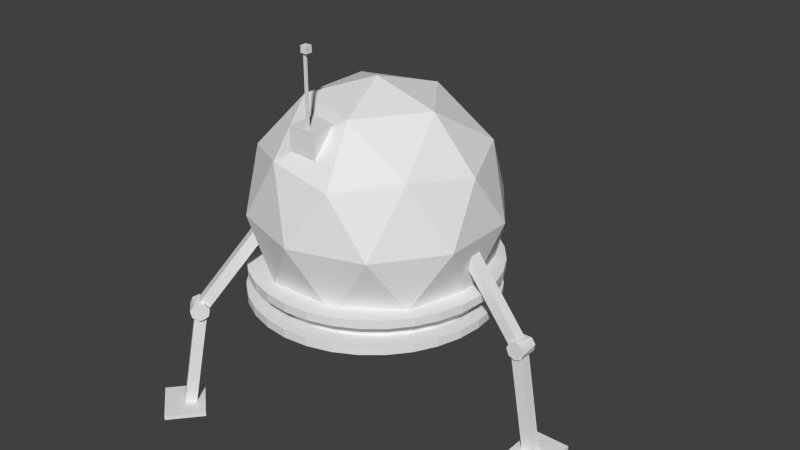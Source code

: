 # Source: lander3.blend  (saved by Blender 2.71.0; exported with 4.5.12 LTS)
import bpy
from mathutils import Matrix  # noqa: F401  (used for matrix-valued properties, if any)

bpy.ops.wm.read_factory_settings(use_empty=True)
scene = bpy.context.scene
scene.name = 'Scene'

# ---- collections
col_collection_1 = bpy.data.collections.new('Collection 1'); scene.collection.children.link(col_collection_1)

# ---- world
world_world = bpy.data.worlds.new('World'); scene.world = world_world
world_world.color = (0.05088, 0.05088, 0.05088)
world_world.use_sun_shadow = False
world_world.sun_shadow_jitter_overblur = 0.0
world_world.cycles.sampling_method = 'MANUAL'
world_world.cycles.sample_map_resolution = 256

# ---- meshes
me_cone_001 = bpy.data.meshes.new('Cone.001')
me_cone_001.from_pydata([(0.0, 1.0, -1.0), (0.7071, 0.7071, -1.0), (1.0, 7.55e-08, -1.0), (0.0, 0.0, 1.0), (0.7071, -0.7071, -1.0), (-3.258e-07, -1.0, -1.0), (-0.7071, -0.7071, -1.0), (-1.0, 9.656e-07, -1.0), (-0.7071, 0.7071, -1.0), (3.121e-09, 0.8953, -1.031), (0.6331, 0.6331, -1.031), (0.8953, 1.034e-07, -1.031), (0.6331, -0.6331, -1.031), (-2.886e-07, -0.8953, -1.031), (-0.6331, -0.6331, -1.031), (-0.8953, 9.003e-07, -1.031), (-0.6331, 0.6331, -1.031), (2.975e-08, 0.3219, -0.1742), (0.2276, 0.2276, -0.1742), (0.3219, 2.233e-07, -0.1742), (0.2276, -0.2276, -0.1742), (-7.514e-08, -0.3219, -0.1742), (-0.2276, -0.2276, -0.1742), (-0.3219, 5.098e-07, -0.1742), (-0.2276, 0.2276, -0.1742), (0.7376, 0.7808, -0.9631), (0.03053, 1.074, -0.9631), (0.03053, 0.07372, 1.037), (-0.03053, 0.07372, 1.037), (-0.03053, 1.074, -0.9631), (-0.7376, 0.7808, -0.9631), (-0.07372, 0.03053, 1.037), (-0.7808, 0.7376, -0.9631), (-1.074, 0.03054, -0.9631), (0.7376, -0.7808, -0.9631), (0.03053, -0.07372, 1.037), (0.03053, -1.074, -0.9631), (1.074, -0.03053, -0.9631), (0.07372, -0.03053, 1.037), (0.7808, -0.7376, -0.9631), (-0.07372, -0.03053, 1.037), (-1.074, -0.03053, -0.9631), (-0.7808, -0.7376, -0.9631), (-0.03053, -0.07372, 1.037), (-0.7376, -0.7808, -0.9631), (-0.03053, -1.074, -0.9631), (0.7808, 0.7376, -0.9631), (0.07372, 0.03053, 1.037), (1.074, 0.03053, -0.9631)], [], [(8, 0, 9, 16), (16, 9, 17, 24), (7, 8, 16, 15), (2, 4, 12, 11), (6, 7, 15, 14), (4, 5, 13, 12), (5, 6, 14, 13), (1, 2, 11, 10), (0, 1, 10, 9), (17, 18, 19, 20, 21, 22, 23, 24), (15, 16, 24, 23), (11, 12, 20, 19), (14, 15, 23, 22), (12, 13, 21, 20), (13, 14, 22, 21), (10, 11, 19, 18), (9, 10, 18, 17), (25, 26, 27), (0, 26, 25, 1), (3, 27, 26, 0), (1, 25, 27, 3), (28, 29, 30), (0, 29, 28, 3), (8, 30, 29, 0), (3, 28, 30, 8), (31, 32, 33), (8, 32, 31, 3), (7, 33, 32, 8), (3, 31, 33, 7), (34, 35, 36), (3, 35, 34, 4), (5, 36, 35, 3), (4, 34, 36, 5), (37, 38, 39), (3, 38, 37, 2), (4, 39, 38, 3), (2, 37, 39, 4), (40, 41, 42), (7, 41, 40, 3), (6, 42, 41, 7), (3, 40, 42, 6), (43, 44, 45), (6, 44, 43, 3), (5, 45, 44, 6), (3, 43, 45, 5), (46, 47, 48), (3, 47, 46, 1), (2, 48, 47, 3), (1, 46, 48, 2)])
_uv = me_cone_001.uv_layers.new(name='UVMap')
_uv.uv.foreach_set('vector', [0.2646, 0.378, 0.1152, 0.378, 0.1217, 0.359, 0.2555, 0.359, 0.9651, 0.5621, 0.8286, 0.5621, 0.8723, 0.4247, 0.9214, 0.4247, 0.3702, 0.2719, 0.2646, 0.378, 0.2555, 0.359, 0.35, 0.264, 0.009523, 0.1218, 0.1152, 0.01565, 0.1217, 0.03462, 0.02714, 0.1296, 0.3702, 0.1218, 0.3702, 0.2719, 0.35, 0.264, 0.35, 0.1296, 0.1152, 0.01565, 0.2646, 0.01565, 0.2555, 0.03462, 0.1217, 0.03462, 0.2646, 0.01565, 0.3702, 0.1218, 0.35, 0.1296, 0.2555, 0.03462, 0.009523, 0.2719, 0.009523, 0.1218, 0.02714, 0.1296, 0.02714, 0.264, 0.1152, 0.378, 0.009523, 0.2719, 0.02714, 0.264, 0.1217, 0.359, 0.1992, 0.2551, 0.1652, 0.221, 0.1652, 0.1727, 0.1992, 0.1385, 0.2473, 0.1385, 0.2813, 0.1727, 0.2813, 0.221, 0.2473, 0.2551, 0.3873, 0.09501, 0.438, 0.0, 0.6064, 0.1039, 0.5881, 0.138, 0.02714, 0.1296, 0.1217, 0.03462, 0.1992, 0.1385, 0.1652, 0.1727, 0.3873, 0.2294, 0.3873, 0.09501, 0.5881, 0.138, 0.5881, 0.1863, 0.8955, 0.3901, 0.7589, 0.3901, 0.8027, 0.2528, 0.8518, 0.2528, 0.438, 0.3244, 0.3873, 0.2294, 0.5881, 0.1863, 0.6064, 0.2205, 0.5238, 0.8865, 0.3873, 0.8865, 0.431, 0.7491, 0.4801, 0.7491, 0.1217, 0.359, 0.02714, 0.264, 0.1652, 0.221, 0.1992, 0.2551, 0.3844, 0.8239, 0.2733, 0.8239, 0.3023, 0.3936, 0.1152, 0.378, 0.1056, 0.389, 9.505e-08, 0.2829, 0.009523, 0.2719, 0.955, 0.4045, 0.9405, 0.4083, 0.9405, 0.003741, 0.955, 0.0, 0.926, 0.4083, 0.9115, 0.4045, 0.9115, 0.0, 0.926, 0.003741, 0.1502, 0.8249, 0.0, 0.4197, 0.1502, 0.3936, 0.8941, 0.9075, 0.8773, 0.9105, 0.8773, 0.565, 0.8941, 0.5621, 0.2646, 0.378, 0.266, 0.3936, 0.1167, 0.3936, 0.1152, 0.378, 0.5747, 0.3244, 0.5921, 0.3245, 0.5921, 0.7623, 0.5747, 0.7622, 0.2268, 0.3936, 0.2613, 0.8235, 0.1502, 0.8249, 0.2733, 0.8249, 0.2613, 0.8235, 0.2268, 0.3936, 0.2388, 0.395, 0.3702, 0.2719, 0.3827, 0.2829, 0.2771, 0.389, 0.2646, 0.378, 0.9694, 0.003741, 0.9839, 0.0, 0.9839, 0.4045, 0.9694, 0.4083, 0.3873, 0.7491, 0.4635, 0.3244, 0.5398, 0.7491, 0.8773, 0.9105, 0.8605, 0.9075, 0.8605, 0.5621, 0.8773, 0.565, 0.5398, 0.3245, 0.5572, 0.3244, 0.5572, 0.7622, 0.5398, 0.7623, 0.1152, 0.01565, 0.1167, 7.013e-08, 0.266, 0.0, 0.2646, 0.01565, 0.6064, 0.855, 0.6885, 0.4247, 0.7175, 0.855, 0.926, 0.003741, 0.9405, 0.0, 0.9405, 0.4045, 0.926, 0.4083, 0.955, 0.0, 0.9694, 0.003741, 0.9694, 0.4083, 0.955, 0.4045, 0.009523, 0.1218, 0.0, 0.1107, 0.1056, 0.004583, 0.1152, 0.01565, 0.6827, 0.0, 0.7589, 0.4247, 0.6064, 0.4247, 0.9651, 0.4248, 0.9826, 0.4247, 0.9826, 0.8625, 0.9651, 0.8626, 0.3702, 0.1218, 0.3873, 0.1218, 0.3873, 0.2719, 0.3702, 0.2719, 0.846, 1.0, 0.8286, 0.9999, 0.8286, 0.5621, 0.846, 0.5622, 0.7996, 0.4247, 0.8286, 0.855, 0.7175, 0.855, 0.8605, 0.9703, 0.846, 0.9666, 0.846, 0.5621, 0.8605, 0.5658, 0.2646, 0.01565, 0.2771, 0.004583, 0.3827, 0.1107, 0.3702, 0.1218, 0.6039, 0.7556, 0.5921, 0.7579, 0.5921, 0.3267, 0.6039, 0.3244, 0.7589, 0.2384, 0.8352, 0.0, 0.9115, 0.2384, 0.5572, 0.3244, 0.5747, 0.3245, 0.5747, 0.7623, 0.5572, 0.7622, 1.0, 0.8625, 0.9826, 0.8626, 0.9826, 0.4248, 1.0, 0.4247, 0.7589, 0.2528, 0.7589, 0.2384, 0.9115, 0.2384, 0.9115, 0.2528])
me_cone_001.use_remesh_preserve_volume = False
me_cone_001.use_remesh_preserve_attributes = False
me_cone_001.use_mirror_vertex_groups = False
me_cone_001.update()
me_icosphere_003 = bpy.data.meshes.new('Icosphere.003')
me_icosphere_003.from_pydata([(0.0, 0.0, -1.0), (0.7236, -0.5257, -0.4472), (-0.2764, -0.8506, -0.4472), (-0.8944, 0.0, -0.4472), (-0.2764, 0.8506, -0.4472), (0.7236, 0.5257, -0.4472), (0.2764, -0.8506, 0.4472), (-0.7236, -0.5257, 0.4472), (-0.7236, 0.5257, 0.4472), (0.2764, 0.8506, 0.4472), (0.8944, 0.0, 0.4472), (0.0, 0.0, 1.0), (-0.1625, -0.5, -0.8507), (0.4253, -0.309, -0.8507), (0.2629, -0.809, -0.5257), (0.8506, 0.0, -0.5257), (0.4253, 0.309, -0.8507), (-0.5257, 0.0, -0.8507), (-0.6882, -0.5, -0.5257), (-0.1625, 0.5, -0.8507), (-0.6882, 0.5, -0.5257), (0.2629, 0.809, -0.5257), (0.9511, -0.309, 0.0), (0.9511, 0.309, 0.0), (0.0, -1.0, 0.0), (0.5878, -0.809, 0.0), (-0.9511, -0.309, 0.0), (-0.5878, -0.809, 0.0), (-0.5878, 0.809, 0.0), (-0.9511, 0.309, 0.0), (0.5878, 0.809, 0.0), (0.0, 1.0, 0.0), (0.6882, -0.5, 0.5257), (-0.2629, -0.809, 0.5257), (-0.8506, 0.0, 0.5257), (-0.2629, 0.809, 0.5257), (0.6882, 0.5, 0.5257), (0.1625, -0.5, 0.8507), (0.5257, 0.0, 0.8507), (-0.4253, -0.309, 0.8507), (-0.4253, 0.309, 0.8507), (0.1625, 0.5, 0.8507)], [], [(0, 13, 12), (1, 13, 15), (0, 12, 17), (0, 17, 19), (0, 19, 16), (1, 15, 22), (2, 14, 24), (3, 18, 26), (4, 20, 28), (5, 21, 30), (1, 22, 25), (2, 24, 27), (3, 26, 29), (4, 28, 31), (5, 30, 23), (6, 32, 37), (7, 33, 39), (8, 34, 40), (9, 35, 41), (10, 36, 38), (12, 14, 2), (12, 13, 14), (13, 1, 14), (15, 16, 5), (15, 13, 16), (13, 0, 16), (17, 18, 3), (17, 12, 18), (12, 2, 18), (19, 20, 4), (19, 17, 20), (17, 3, 20), (16, 21, 5), (16, 19, 21), (19, 4, 21), (22, 23, 10), (22, 15, 23), (15, 5, 23), (24, 25, 6), (24, 14, 25), (14, 1, 25), (26, 27, 7), (26, 18, 27), (18, 2, 27), (28, 29, 8), (28, 20, 29), (20, 3, 29), (30, 31, 9), (30, 21, 31), (21, 4, 31), (25, 32, 6), (25, 22, 32), (22, 10, 32), (27, 33, 7), (27, 24, 33), (24, 6, 33), (29, 34, 8), (29, 26, 34), (26, 7, 34), (31, 35, 9), (31, 28, 35), (28, 8, 35), (23, 36, 10), (23, 30, 36), (30, 9, 36), (37, 38, 11), (37, 32, 38), (32, 10, 38), (39, 37, 11), (39, 33, 37), (33, 6, 37), (40, 39, 11), (40, 34, 39), (34, 7, 39), (41, 40, 11), (41, 35, 40), (35, 8, 40), (38, 41, 11), (38, 36, 41), (36, 9, 41)])
me_icosphere_003.use_remesh_preserve_volume = False
me_icosphere_003.use_remesh_preserve_attributes = False
me_icosphere_003.use_mirror_vertex_groups = False
me_icosphere_003.update()
me_cube_021 = bpy.data.meshes.new('Cube.021')
me_cube_021.from_pydata([(-1.0, -1.0, -1.0), (-1.0, 1.0, -1.0), (1.0, 1.0, -1.0), (1.0, -1.0, -1.0), (-1.0, -1.0, 1.0), (-1.0, 1.0, 1.0), (1.0, 1.0, 1.0), (1.0, -1.0, 1.0)], [], [(4, 5, 1, 0), (5, 6, 2, 1), (6, 7, 3, 2), (7, 4, 0, 3), (0, 1, 2, 3), (7, 6, 5, 4)])
me_cube_021.use_remesh_preserve_volume = False
me_cube_021.use_remesh_preserve_attributes = False
me_cube_021.use_mirror_vertex_groups = False
me_cube_021.update()
me_cylinder_007 = bpy.data.meshes.new('Cylinder.007')
me_cylinder_007.from_pydata([(0.0, 1.0, -1.0), (0.5556, 0.8315, 1.0), (0.7071, 0.7071, -1.0), (0.9808, 0.1951, 1.0), (1.0, 7.55e-08, -1.0), (0.8315, -0.5556, 1.0), (0.7071, -0.7071, -1.0), (0.1951, -0.9808, 1.0), (-3.258e-07, -1.0, -1.0), (-0.1951, -0.9808, 1.0), (-0.7071, -0.7071, -1.0), (-0.8315, -0.5556, 1.0), (-1.0, 9.656e-07, -1.0), (-0.9808, 0.1951, 1.0), (-0.7071, 0.7071, -1.0), (-0.5556, 0.8315, 1.0)], [], [(2, 1, 3), (4, 5, 6), (4, 3, 5), (10, 11, 12), (6, 7, 8), (6, 5, 7), (7, 9, 8), (12, 13, 14), (10, 9, 11), (0, 14, 15), (12, 11, 13), (0, 2, 4, 6, 8, 10, 12, 14), (14, 13, 15), (15, 13, 11, 9, 7, 5, 3, 1), (0, 15, 1), (2, 3, 4), (0, 1, 2), (8, 9, 10)])
me_cylinder_007.use_remesh_preserve_volume = False
me_cylinder_007.use_remesh_preserve_attributes = False
me_cylinder_007.use_mirror_vertex_groups = False
me_cylinder_007.update()
me_cube_020 = bpy.data.meshes.new('Cube.020')
me_cube_020.from_pydata([(-1.0, -1.0, -1.0), (-1.0, 1.0, -1.0), (1.0, 1.0, -1.0), (1.0, -1.0, -1.0), (-1.0, -1.0, 1.0), (-1.0, 1.0, 1.0), (1.0, 1.0, 1.0), (1.0, -1.0, 1.0)], [], [(4, 5, 1, 0), (5, 6, 2, 1), (6, 7, 3, 2), (7, 4, 0, 3), (0, 1, 2, 3), (7, 6, 5, 4)])
me_cube_020.use_remesh_preserve_volume = False
me_cube_020.use_remesh_preserve_attributes = False
me_cube_020.use_mirror_vertex_groups = False
me_cube_020.update()
me_cube_019 = bpy.data.meshes.new('Cube.019')
me_cube_019.from_pydata([(-1.0, -1.0, -1.0), (-1.0, 1.0, -1.0), (1.0, 1.0, -1.0), (1.0, -1.0, -1.0), (-1.0, -1.0, 1.0), (-1.0, 1.0, 1.0), (1.0, 1.0, 1.0), (1.0, -1.0, 1.0)], [], [(4, 5, 1, 0), (5, 6, 2, 1), (6, 7, 3, 2), (7, 4, 0, 3), (0, 1, 2, 3), (7, 6, 5, 4)])
me_cube_019.use_remesh_preserve_volume = False
me_cube_019.use_remesh_preserve_attributes = False
me_cube_019.use_mirror_vertex_groups = False
me_cube_019.update()
me_cube_018 = bpy.data.meshes.new('Cube.018')
me_cube_018.from_pydata([(-1.0, -1.0, -1.0), (-1.0, 1.0, -1.0), (1.0, 1.0, -1.0), (1.0, -1.0, -1.0), (-1.0, -1.0, 1.0), (-1.0, 1.0, 1.0), (1.0, 1.0, 1.0), (1.0, -1.0, 1.0)], [], [(4, 5, 1, 0), (5, 6, 2, 1), (6, 7, 3, 2), (7, 4, 0, 3), (0, 1, 2, 3), (7, 6, 5, 4)])
me_cube_018.use_remesh_preserve_volume = False
me_cube_018.use_remesh_preserve_attributes = False
me_cube_018.use_mirror_vertex_groups = False
me_cube_018.update()
me_cube_017 = bpy.data.meshes.new('Cube.017')
me_cube_017.from_pydata([(-1.0, -1.0, -1.0), (-1.0, 1.0, -1.0), (1.0, 1.0, -1.0), (1.0, -1.0, -1.0), (-1.0, -1.0, 1.0), (-1.0, 1.0, 1.0), (1.0, 1.0, 1.0), (1.0, -1.0, 1.0)], [], [(4, 5, 1, 0), (5, 6, 2, 1), (6, 7, 3, 2), (7, 4, 0, 3), (0, 1, 2, 3), (7, 6, 5, 4)])
me_cube_017.use_remesh_preserve_volume = False
me_cube_017.use_remesh_preserve_attributes = False
me_cube_017.use_mirror_vertex_groups = False
me_cube_017.update()
me_cube_016 = bpy.data.meshes.new('Cube.016')
me_cube_016.from_pydata([(-1.0, -1.0, -1.0), (-1.0, 1.0, -1.0), (1.0, 1.0, -1.0), (1.0, -1.0, -1.0), (-1.0, -1.0, 1.0), (-1.0, 1.0, 1.0), (1.0, 1.0, 1.0), (1.0, -1.0, 1.0)], [], [(4, 5, 1, 0), (5, 6, 2, 1), (6, 7, 3, 2), (7, 4, 0, 3), (0, 1, 2, 3), (7, 6, 5, 4)])
me_cube_016.use_remesh_preserve_volume = False
me_cube_016.use_remesh_preserve_attributes = False
me_cube_016.use_mirror_vertex_groups = False
me_cube_016.update()
me_cube_015 = bpy.data.meshes.new('Cube.015')
me_cube_015.from_pydata([(-1.0, -1.0, -1.0), (-1.0, 1.0, -1.0), (1.0, 1.0, -1.0), (1.0, -1.0, -1.0), (-1.0, -1.0, 1.0), (-1.0, 1.0, 1.0), (1.0, 1.0, 1.0), (1.0, -1.0, 1.0)], [], [(4, 5, 1, 0), (5, 6, 2, 1), (6, 7, 3, 2), (7, 4, 0, 3), (0, 1, 2, 3), (7, 6, 5, 4)])
me_cube_015.use_remesh_preserve_volume = False
me_cube_015.use_remesh_preserve_attributes = False
me_cube_015.use_mirror_vertex_groups = False
me_cube_015.update()
me_cylinder_006 = bpy.data.meshes.new('Cylinder.006')
me_cylinder_006.from_pydata([(0.0, 1.0, -1.0), (0.5556, 0.8315, 1.0), (0.7071, 0.7071, -1.0), (0.9808, 0.1951, 1.0), (1.0, 7.55e-08, -1.0), (0.8315, -0.5556, 1.0), (0.7071, -0.7071, -1.0), (0.1951, -0.9808, 1.0), (-3.258e-07, -1.0, -1.0), (-0.1951, -0.9808, 1.0), (-0.7071, -0.7071, -1.0), (-0.8315, -0.5556, 1.0), (-1.0, 9.656e-07, -1.0), (-0.9808, 0.1951, 1.0), (-0.7071, 0.7071, -1.0), (-0.5556, 0.8315, 1.0)], [], [(2, 1, 3), (4, 5, 6), (4, 3, 5), (10, 11, 12), (6, 7, 8), (6, 5, 7), (7, 9, 8), (12, 13, 14), (10, 9, 11), (0, 14, 15), (12, 11, 13), (0, 2, 4, 6, 8, 10, 12, 14), (14, 13, 15), (15, 13, 11, 9, 7, 5, 3, 1), (0, 15, 1), (2, 3, 4), (0, 1, 2), (8, 9, 10)])
me_cylinder_006.use_remesh_preserve_volume = False
me_cylinder_006.use_remesh_preserve_attributes = False
me_cylinder_006.use_mirror_vertex_groups = False
me_cylinder_006.update()
me_cylinder_005 = bpy.data.meshes.new('Cylinder.005')
me_cylinder_005.from_pydata([(0.0, 1.0, -1.0), (0.0, 1.0, 1.0), (0.1951, 0.9808, -1.0), (0.1951, 0.9808, 1.0), (0.3827, 0.9239, -1.0), (0.3827, 0.9239, 1.0), (0.5556, 0.8315, -1.0), (0.5556, 0.8315, 1.0), (0.7071, 0.7071, -1.0), (0.7071, 0.7071, 1.0), (0.8315, 0.5556, -1.0), (0.8315, 0.5556, 1.0), (0.9239, 0.3827, -1.0), (0.9239, 0.3827, 1.0), (0.9808, 0.1951, -1.0), (0.9808, 0.1951, 1.0), (1.0, 7.55e-08, -1.0), (1.0, 7.55e-08, 1.0), (0.9808, -0.1951, -1.0), (0.9808, -0.1951, 1.0), (0.9239, -0.3827, -1.0), (0.9239, -0.3827, 1.0), (0.8315, -0.5556, -1.0), (0.8315, -0.5556, 1.0), (0.7071, -0.7071, -1.0), (0.7071, -0.7071, 1.0), (0.5556, -0.8315, -1.0), (0.5556, -0.8315, 1.0), (0.3827, -0.9239, -1.0), (0.3827, -0.9239, 1.0), (0.1951, -0.9808, -1.0), (0.1951, -0.9808, 1.0), (-3.258e-07, -1.0, -1.0), (-3.258e-07, -1.0, 1.0), (-0.1951, -0.9808, -1.0), (-0.1951, -0.9808, 1.0), (-0.3827, -0.9239, -1.0), (-0.3827, -0.9239, 1.0), (-0.5556, -0.8315, -1.0), (-0.5556, -0.8315, 1.0), (-0.7071, -0.7071, -1.0), (-0.7071, -0.7071, 1.0), (-0.8315, -0.5556, -1.0), (-0.8315, -0.5556, 1.0), (-0.9239, -0.3827, -1.0), (-0.9239, -0.3827, 1.0), (-0.9808, -0.1951, -1.0), (-0.9808, -0.1951, 1.0), (-1.0, 9.656e-07, -1.0), (-1.0, 9.656e-07, 1.0), (-0.9808, 0.1951, -1.0), (-0.9808, 0.1951, 1.0), (-0.9239, 0.3827, -1.0), (-0.9239, 0.3827, 1.0), (-0.8315, 0.5556, -1.0), (-0.8315, 0.5556, 1.0), (-0.7071, 0.7071, -1.0), (-0.7071, 0.7071, 1.0), (-0.5556, 0.8315, -1.0), (-0.5556, 0.8315, 1.0), (-0.3827, 0.9239, -1.0), (-0.3827, 0.9239, 1.0), (-0.1951, 0.9808, -1.0), (-0.1951, 0.9808, 1.0)], [], [(0, 1, 3, 2), (2, 3, 5, 4), (4, 5, 7, 6), (6, 7, 9, 8), (8, 9, 11, 10), (10, 11, 13, 12), (12, 13, 15, 14), (14, 15, 17, 16), (16, 17, 19, 18), (18, 19, 21, 20), (20, 21, 23, 22), (22, 23, 25, 24), (24, 25, 27, 26), (26, 27, 29, 28), (28, 29, 31, 30), (30, 31, 33, 32), (32, 33, 35, 34), (34, 35, 37, 36), (36, 37, 39, 38), (38, 39, 41, 40), (40, 41, 43, 42), (42, 43, 45, 44), (44, 45, 47, 46), (46, 47, 49, 48), (48, 49, 51, 50), (50, 51, 53, 52), (52, 53, 55, 54), (54, 55, 57, 56), (56, 57, 59, 58), (58, 59, 61, 60), (3, 1, 63, 61, 59, 57, 55, 53, 51, 49, 47, 45, 43, 41, 39, 37, 35, 33, 31, 29, 27, 25, 23, 21, 19, 17, 15, 13, 11, 9, 7, 5), (62, 63, 1, 0), (60, 61, 63, 62), (0, 2, 4, 6, 8, 10, 12, 14, 16, 18, 20, 22, 24, 26, 28, 30, 32, 34, 36, 38, 40, 42, 44, 46, 48, 50, 52, 54, 56, 58, 60, 62)])
me_cylinder_005.use_remesh_preserve_volume = False
me_cylinder_005.use_remesh_preserve_attributes = False
me_cylinder_005.use_mirror_vertex_groups = False
me_cylinder_005.update()
me_cylinder_004 = bpy.data.meshes.new('Cylinder.004')
me_cylinder_004.from_pydata([(0.0, 1.0, -1.0), (0.0, 1.0, 1.0), (0.1951, 0.9808, -1.0), (0.1951, 0.9808, 1.0), (0.3827, 0.9239, -1.0), (0.3827, 0.9239, 1.0), (0.5556, 0.8315, -1.0), (0.5556, 0.8315, 1.0), (0.7071, 0.7071, -1.0), (0.7071, 0.7071, 1.0), (0.8315, 0.5556, -1.0), (0.8315, 0.5556, 1.0), (0.9239, 0.3827, -1.0), (0.9239, 0.3827, 1.0), (0.9808, 0.1951, -1.0), (0.9808, 0.1951, 1.0), (1.0, 7.55e-08, -1.0), (1.0, 7.55e-08, 1.0), (0.9808, -0.1951, -1.0), (0.9808, -0.1951, 1.0), (0.9239, -0.3827, -1.0), (0.9239, -0.3827, 1.0), (0.8315, -0.5556, -1.0), (0.8315, -0.5556, 1.0), (0.7071, -0.7071, -1.0), (0.7071, -0.7071, 1.0), (0.5556, -0.8315, -1.0), (0.5556, -0.8315, 1.0), (0.3827, -0.9239, -1.0), (0.3827, -0.9239, 1.0), (0.1951, -0.9808, -1.0), (0.1951, -0.9808, 1.0), (-3.258e-07, -1.0, -1.0), (-3.258e-07, -1.0, 1.0), (-0.1951, -0.9808, -1.0), (-0.1951, -0.9808, 1.0), (-0.3827, -0.9239, -1.0), (-0.3827, -0.9239, 1.0), (-0.5556, -0.8315, -1.0), (-0.5556, -0.8315, 1.0), (-0.7071, -0.7071, -1.0), (-0.7071, -0.7071, 1.0), (-0.8315, -0.5556, -1.0), (-0.8315, -0.5556, 1.0), (-0.9239, -0.3827, -1.0), (-0.9239, -0.3827, 1.0), (-0.9808, -0.1951, -1.0), (-0.9808, -0.1951, 1.0), (-1.0, 9.656e-07, -1.0), (-1.0, 9.656e-07, 1.0), (-0.9808, 0.1951, -1.0), (-0.9808, 0.1951, 1.0), (-0.9239, 0.3827, -1.0), (-0.9239, 0.3827, 1.0), (-0.8315, 0.5556, -1.0), (-0.8315, 0.5556, 1.0), (-0.7071, 0.7071, -1.0), (-0.7071, 0.7071, 1.0), (-0.5556, 0.8315, -1.0), (-0.5556, 0.8315, 1.0), (-0.3827, 0.9239, -1.0), (-0.3827, 0.9239, 1.0), (-0.1951, 0.9808, -1.0), (-0.1951, 0.9808, 1.0)], [], [(0, 1, 3, 2), (2, 3, 5, 4), (4, 5, 7, 6), (6, 7, 9, 8), (8, 9, 11, 10), (10, 11, 13, 12), (12, 13, 15, 14), (14, 15, 17, 16), (16, 17, 19, 18), (18, 19, 21, 20), (20, 21, 23, 22), (22, 23, 25, 24), (24, 25, 27, 26), (26, 27, 29, 28), (28, 29, 31, 30), (30, 31, 33, 32), (32, 33, 35, 34), (34, 35, 37, 36), (36, 37, 39, 38), (38, 39, 41, 40), (40, 41, 43, 42), (42, 43, 45, 44), (44, 45, 47, 46), (46, 47, 49, 48), (48, 49, 51, 50), (50, 51, 53, 52), (52, 53, 55, 54), (54, 55, 57, 56), (56, 57, 59, 58), (58, 59, 61, 60), (3, 1, 63, 61, 59, 57, 55, 53, 51, 49, 47, 45, 43, 41, 39, 37, 35, 33, 31, 29, 27, 25, 23, 21, 19, 17, 15, 13, 11, 9, 7, 5), (62, 63, 1, 0), (60, 61, 63, 62), (0, 2, 4, 6, 8, 10, 12, 14, 16, 18, 20, 22, 24, 26, 28, 30, 32, 34, 36, 38, 40, 42, 44, 46, 48, 50, 52, 54, 56, 58, 60, 62)])
me_cylinder_004.use_remesh_preserve_volume = False
me_cylinder_004.use_remesh_preserve_attributes = False
me_cylinder_004.use_mirror_vertex_groups = False
me_cylinder_004.update()
me_cylinder_003 = bpy.data.meshes.new('Cylinder.003')
me_cylinder_003.from_pydata([(0.0, 1.0, -1.0), (0.0, 1.0, 1.0), (0.1951, 0.9808, -1.0), (0.1951, 0.9808, 1.0), (0.3827, 0.9239, -1.0), (0.3827, 0.9239, 1.0), (0.5556, 0.8315, -1.0), (0.5556, 0.8315, 1.0), (0.7071, 0.7071, -1.0), (0.7071, 0.7071, 1.0), (0.8315, 0.5556, -1.0), (0.8315, 0.5556, 1.0), (0.9239, 0.3827, -1.0), (0.9239, 0.3827, 1.0), (0.9808, 0.1951, -1.0), (0.9808, 0.1951, 1.0), (1.0, 7.55e-08, -1.0), (1.0, 7.55e-08, 1.0), (0.9808, -0.1951, -1.0), (0.9808, -0.1951, 1.0), (0.9239, -0.3827, -1.0), (0.9239, -0.3827, 1.0), (0.8315, -0.5556, -1.0), (0.8315, -0.5556, 1.0), (0.7071, -0.7071, -1.0), (0.7071, -0.7071, 1.0), (0.5556, -0.8315, -1.0), (0.5556, -0.8315, 1.0), (0.3827, -0.9239, -1.0), (0.3827, -0.9239, 1.0), (0.1951, -0.9808, -1.0), (0.1951, -0.9808, 1.0), (-3.258e-07, -1.0, -1.0), (-3.258e-07, -1.0, 1.0), (-0.1951, -0.9808, -1.0), (-0.1951, -0.9808, 1.0), (-0.3827, -0.9239, -1.0), (-0.3827, -0.9239, 1.0), (-0.5556, -0.8315, -1.0), (-0.5556, -0.8315, 1.0), (-0.7071, -0.7071, -1.0), (-0.7071, -0.7071, 1.0), (-0.8315, -0.5556, -1.0), (-0.8315, -0.5556, 1.0), (-0.9239, -0.3827, -1.0), (-0.9239, -0.3827, 1.0), (-0.9808, -0.1951, -1.0), (-0.9808, -0.1951, 1.0), (-1.0, 9.656e-07, -1.0), (-1.0, 9.656e-07, 1.0), (-0.9808, 0.1951, -1.0), (-0.9808, 0.1951, 1.0), (-0.9239, 0.3827, -1.0), (-0.9239, 0.3827, 1.0), (-0.8315, 0.5556, -1.0), (-0.8315, 0.5556, 1.0), (-0.7071, 0.7071, -1.0), (-0.7071, 0.7071, 1.0), (-0.5556, 0.8315, -1.0), (-0.5556, 0.8315, 1.0), (-0.3827, 0.9239, -1.0), (-0.3827, 0.9239, 1.0), (-0.1951, 0.9808, -1.0), (-0.1951, 0.9808, 1.0)], [], [(0, 1, 3, 2), (2, 3, 5, 4), (4, 5, 7, 6), (6, 7, 9, 8), (8, 9, 11, 10), (10, 11, 13, 12), (12, 13, 15, 14), (14, 15, 17, 16), (16, 17, 19, 18), (18, 19, 21, 20), (20, 21, 23, 22), (22, 23, 25, 24), (24, 25, 27, 26), (26, 27, 29, 28), (28, 29, 31, 30), (30, 31, 33, 32), (32, 33, 35, 34), (34, 35, 37, 36), (36, 37, 39, 38), (38, 39, 41, 40), (40, 41, 43, 42), (42, 43, 45, 44), (44, 45, 47, 46), (46, 47, 49, 48), (48, 49, 51, 50), (50, 51, 53, 52), (52, 53, 55, 54), (54, 55, 57, 56), (56, 57, 59, 58), (58, 59, 61, 60), (3, 1, 63, 61, 59, 57, 55, 53, 51, 49, 47, 45, 43, 41, 39, 37, 35, 33, 31, 29, 27, 25, 23, 21, 19, 17, 15, 13, 11, 9, 7, 5), (62, 63, 1, 0), (60, 61, 63, 62), (0, 2, 4, 6, 8, 10, 12, 14, 16, 18, 20, 22, 24, 26, 28, 30, 32, 34, 36, 38, 40, 42, 44, 46, 48, 50, 52, 54, 56, 58, 60, 62)])
me_cylinder_003.use_remesh_preserve_volume = False
me_cylinder_003.use_remesh_preserve_attributes = False
me_cylinder_003.use_mirror_vertex_groups = False
me_cylinder_003.update()
me_cylinder = bpy.data.meshes.new('Cylinder')
me_cylinder.from_pydata([(0.0, 1.0, -1.0), (0.5556, 0.8315, 1.0), (0.7071, 0.7071, -1.0), (0.9808, 0.1951, 1.0), (1.0, 7.55e-08, -1.0), (0.8315, -0.5556, 1.0), (0.7071, -0.7071, -1.0), (0.1951, -0.9808, 1.0), (-3.258e-07, -1.0, -1.0), (-0.1951, -0.9808, 1.0), (-0.7071, -0.7071, -1.0), (-0.8315, -0.5556, 1.0), (-1.0, 9.656e-07, -1.0), (-0.9808, 0.1951, 1.0), (-0.7071, 0.7071, -1.0), (-0.5556, 0.8315, 1.0)], [], [(2, 1, 3), (4, 5, 6), (4, 3, 5), (10, 11, 12), (6, 7, 8), (6, 5, 7), (7, 9, 8), (12, 13, 14), (10, 9, 11), (0, 14, 15), (12, 11, 13), (0, 2, 4, 6, 8, 10, 12, 14), (14, 13, 15), (15, 13, 11, 9, 7, 5, 3, 1), (0, 15, 1), (2, 3, 4), (0, 1, 2), (8, 9, 10)])
me_cylinder.use_remesh_preserve_volume = False
me_cylinder.use_remesh_preserve_attributes = False
me_cylinder.use_mirror_vertex_groups = False
me_cylinder.update()
me_cube_008 = bpy.data.meshes.new('Cube.008')
me_cube_008.from_pydata([(-1.0, -1.0, -1.0), (-1.0, 1.0, -1.0), (1.0, 1.0, -1.0), (1.0, -1.0, -1.0), (-1.0, -1.0, 1.0), (-1.0, 1.0, 1.0), (1.0, 1.0, 1.0), (1.0, -1.0, 1.0)], [], [(4, 5, 1, 0), (5, 6, 2, 1), (6, 7, 3, 2), (7, 4, 0, 3), (0, 1, 2, 3), (7, 6, 5, 4)])
me_cube_008.use_remesh_preserve_volume = False
me_cube_008.use_remesh_preserve_attributes = False
me_cube_008.use_mirror_vertex_groups = False
me_cube_008.update()
me_cube_007 = bpy.data.meshes.new('Cube.007')
me_cube_007.from_pydata([(-1.0, -1.0, -1.0), (-1.0, 1.0, -1.0), (1.0, 1.0, -1.0), (1.0, -1.0, -1.0), (-1.0, -1.0, 1.0), (-1.0, 1.0, 1.0), (1.0, 1.0, 1.0), (1.0, -1.0, 1.0)], [], [(4, 5, 1, 0), (5, 6, 2, 1), (6, 7, 3, 2), (7, 4, 0, 3), (0, 1, 2, 3), (7, 6, 5, 4)])
me_cube_007.use_remesh_preserve_volume = False
me_cube_007.use_remesh_preserve_attributes = False
me_cube_007.use_mirror_vertex_groups = False
me_cube_007.update()
me_cube_006 = bpy.data.meshes.new('Cube.006')
me_cube_006.from_pydata([(-1.0, -1.0, -1.0), (-1.0, 1.0, -1.0), (1.0, 1.0, -1.0), (1.0, -1.0, -1.0), (-1.0, -1.0, 1.0), (-1.0, 1.0, 1.0), (1.0, 1.0, 1.0), (1.0, -1.0, 1.0)], [], [(4, 5, 1, 0), (5, 6, 2, 1), (6, 7, 3, 2), (7, 4, 0, 3), (0, 1, 2, 3), (7, 6, 5, 4)])
me_cube_006.use_remesh_preserve_volume = False
me_cube_006.use_remesh_preserve_attributes = False
me_cube_006.use_mirror_vertex_groups = False
me_cube_006.update()
me_icosphere_002 = bpy.data.meshes.new('Icosphere.002')
me_icosphere_002.from_pydata([(-1.103, 0.363, -0.4893), (-1.103, -0.6885, -0.494), (-0.9992, -0.1625, -0.5555), (-1.243, 0.1441, -0.0084), (-1.243, -0.4739, -0.01114), (-1.064, 0.3629, -0.4751), (-1.064, -0.6885, -0.4797), (-0.96, -0.1626, -0.5413), (-1.204, 0.1441, 0.005823), (-1.204, -0.4739, 0.003087)], [], [(0, 3, 2), (3, 4, 2), (2, 4, 1), (5, 7, 8), (8, 7, 9), (7, 6, 9), (4, 3, 8, 9), (1, 4, 9, 6), (2, 1, 6, 7), (3, 0, 5, 8), (0, 2, 7, 5)])
me_icosphere_002.use_remesh_preserve_volume = False
me_icosphere_002.use_remesh_preserve_attributes = False
me_icosphere_002.use_mirror_vertex_groups = False
me_icosphere_002.update()
me_icosphere_001 = bpy.data.meshes.new('Icosphere.001')
me_icosphere_001.from_pydata([(-1.103, 0.363, -0.4893), (-1.103, -0.6885, -0.494), (-0.9992, -0.1625, -0.5555), (-1.243, 0.1441, -0.0084), (-1.243, -0.4739, -0.01114), (-1.064, 0.3629, -0.4751), (-1.064, -0.6885, -0.4797), (-0.96, -0.1626, -0.5413), (-1.204, 0.1441, 0.005823), (-1.204, -0.4739, 0.003087)], [], [(0, 3, 2), (3, 4, 2), (2, 4, 1), (5, 7, 8), (8, 7, 9), (7, 6, 9), (4, 3, 8, 9), (1, 4, 9, 6), (2, 1, 6, 7), (3, 0, 5, 8), (0, 2, 7, 5)])
me_icosphere_001.use_remesh_preserve_volume = False
me_icosphere_001.use_remesh_preserve_attributes = False
me_icosphere_001.use_mirror_vertex_groups = False
me_icosphere_001.update()
me_cube_005 = bpy.data.meshes.new('Cube.005')
me_cube_005.from_pydata([(-1.0, -1.0, -1.0), (-1.0, 1.0, -1.0), (1.0, 1.0, -1.0), (1.0, -1.0, -1.0), (-1.0, -1.0, 1.0), (-1.0, 1.0, 1.0), (1.0, 1.0, 1.0), (1.0, -1.0, 1.0)], [], [(4, 5, 1, 0), (5, 6, 2, 1), (6, 7, 3, 2), (7, 4, 0, 3), (0, 1, 2, 3), (7, 6, 5, 4)])
me_cube_005.use_remesh_preserve_volume = False
me_cube_005.use_remesh_preserve_attributes = False
me_cube_005.use_mirror_vertex_groups = False
me_cube_005.update()
me_cube_003 = bpy.data.meshes.new('Cube.003')
me_cube_003.from_pydata([(-1.0, -1.0, -1.0), (-1.0, 1.0, -1.0), (1.0, 1.0, -1.0), (1.0, -1.0, -1.0), (-1.0, -1.0, 1.0), (-1.0, 1.0, 1.0), (1.0, 1.0, 1.0), (1.0, -1.0, 1.0)], [], [(4, 5, 1, 0), (5, 6, 2, 1), (6, 7, 3, 2), (7, 4, 0, 3), (0, 1, 2, 3), (7, 6, 5, 4)])
me_cube_003.use_remesh_preserve_volume = False
me_cube_003.use_remesh_preserve_attributes = False
me_cube_003.use_mirror_vertex_groups = False
me_cube_003.update()
me_cube_002 = bpy.data.meshes.new('Cube.002')
me_cube_002.from_pydata([(-1.0, -1.0, -1.0), (-1.0, 1.0, -1.0), (1.0, 1.0, -1.0), (1.0, -1.0, -1.0), (-1.0, -1.0, 1.0), (-1.0, 1.0, 1.0), (1.0, 1.0, 1.0), (1.0, -1.0, 1.0)], [], [(4, 5, 1, 0), (5, 6, 2, 1), (6, 7, 3, 2), (7, 4, 0, 3), (0, 1, 2, 3), (7, 6, 5, 4)])
me_cube_002.use_remesh_preserve_volume = False
me_cube_002.use_remesh_preserve_attributes = False
me_cube_002.use_mirror_vertex_groups = False
me_cube_002.update()
me_icosphere = bpy.data.meshes.new('Icosphere')
me_icosphere.from_pydata([(0.7236, -0.5257, -0.4472), (-0.2764, -0.8506, -0.4472), (-0.2764, 0.8506, -0.4472), (0.7236, 0.5257, -0.4472), (0.2764, -0.8506, 0.4472), (-0.7236, -0.5257, 0.4472), (-0.7236, 0.5257, 0.4472), (0.2764, 0.8506, 0.4472), (0.8944, 0.0, 0.4472), (0.0, 0.0, 1.0), (0.2629, -0.809, -0.5257), (0.8506, 0.0, -0.5257), (-0.6882, -0.5, -0.5257), (-0.6882, 0.5, -0.5257), (0.2629, 0.809, -0.5257), (0.9511, -0.309, 0.0), (0.9511, 0.309, 0.0), (0.0, -1.0, 0.0), (0.5878, -0.809, 0.0), (-0.9511, -0.309, 0.0), (-0.5878, -0.809, 0.0), (-0.5878, 0.809, 0.0), (-0.9511, 0.309, 0.0), (0.5878, 0.809, 0.0), (0.0, 1.0, 0.0), (0.6882, -0.5, 0.5257), (-0.2629, -0.809, 0.5257), (-0.8506, 0.0, 0.5257), (-0.2629, 0.809, 0.5257), (0.6882, 0.5, 0.5257), (0.1625, -0.5, 0.8507), (0.5257, 0.0, 0.8507), (-0.4253, -0.309, 0.8507), (-0.4253, 0.309, 0.8507), (0.1625, 0.5, 0.8507)], [], [(0, 11, 15), (1, 10, 17), (2, 13, 21), (3, 14, 23), (0, 15, 18), (1, 17, 20), (2, 21, 24), (3, 23, 16), (4, 25, 30), (5, 26, 32), (6, 27, 33), (7, 28, 34), (8, 29, 31), (15, 16, 8), (15, 11, 16), (11, 3, 16), (17, 18, 4), (17, 10, 18), (10, 0, 18), (19, 20, 5), (19, 12, 20), (12, 1, 20), (21, 22, 6), (21, 13, 22), (23, 24, 7), (23, 14, 24), (14, 2, 24), (18, 25, 4), (18, 15, 25), (15, 8, 25), (20, 26, 5), (20, 17, 26), (17, 4, 26), (22, 27, 6), (22, 19, 27), (19, 5, 27), (24, 28, 7), (24, 21, 28), (21, 6, 28), (16, 29, 8), (16, 23, 29), (23, 7, 29), (30, 31, 9), (30, 25, 31), (25, 8, 31), (32, 30, 9), (32, 26, 30), (26, 4, 30), (33, 32, 9), (33, 27, 32), (27, 5, 32), (34, 33, 9), (34, 28, 33), (28, 6, 33), (31, 34, 9), (31, 29, 34), (29, 7, 34)])
me_icosphere.use_remesh_preserve_volume = False
me_icosphere.use_remesh_preserve_attributes = False
me_icosphere.use_mirror_vertex_groups = False
me_icosphere.update()

# ---- objects
ob_cone = bpy.data.objects.new('Cone', me_cone_001)
ob_icosphere_003 = bpy.data.objects.new('Icosphere.003', me_icosphere_003)
ob_cube = bpy.data.objects.new('Cube', me_cube_021)
ob_cylinder_002 = bpy.data.objects.new('Cylinder.002', me_cylinder_007)
ob_cube_012 = bpy.data.objects.new('Cube.012', me_cube_020)
ob_cube_011 = bpy.data.objects.new('Cube.011', me_cube_019)
ob_cube_010 = bpy.data.objects.new('Cube.010', me_cube_018)
ob_cube_014 = bpy.data.objects.new('Cube.014', me_cube_017)
ob_cube_013 = bpy.data.objects.new('Cube.013', me_cube_016)
ob_cube_000 = bpy.data.objects.new('Cube.000', me_cube_015)
ob_cylinder_006 = bpy.data.objects.new('Cylinder.006', me_cylinder_006)
ob_cylinder_005 = bpy.data.objects.new('Cylinder.005', me_cylinder_005)
ob_cylinder_004 = bpy.data.objects.new('Cylinder.004', me_cylinder_004)
ob_cylinder_003 = bpy.data.objects.new('Cylinder.003', me_cylinder_003)
ob_cylinder = bpy.data.objects.new('Cylinder', me_cylinder)
ob_cube_006 = bpy.data.objects.new('Cube.006', me_cube_008)
ob_cube_005 = bpy.data.objects.new('Cube.005', me_cube_007)
ob_cube_004 = bpy.data.objects.new('Cube.004', me_cube_006)
ob_icosphere_002 = bpy.data.objects.new('Icosphere.002', me_icosphere_002)
ob_icosphere_001 = bpy.data.objects.new('Icosphere.001', me_icosphere_001)
ob_cube_003 = bpy.data.objects.new('Cube.003', me_cube_005)
ob_cube_002 = bpy.data.objects.new('Cube.002', me_cube_003)
ob_cube_001 = bpy.data.objects.new('Cube.001', me_cube_002)
ob_icosphere = bpy.data.objects.new('Icosphere', me_icosphere)

# ---- transforms, parenting, visibility, modifiers, constraints
ob_cone.location = (0.6529, 0.3863, 8.801)
ob_cone.scale = (0.5508, 0.5508, 0.334)
ob_cone.lineart.crease_threshold = 0.0
ob_icosphere_003.location = (0.5888, 1.018, 8.773)
ob_icosphere_003.scale = (0.2231, 0.2231, 0.08817)
ob_icosphere_003.lineart.crease_threshold = 0.0
ob_cube.location = (0.202, -0.04701, 8.758)
ob_cube.scale = (0.1375, 0.1375, 0.0477)
ob_cube.lineart.crease_threshold = 0.0
ob_cylinder_002.location = (2.003, 0.4072, 8.742)
ob_cylinder_002.rotation_euler = (1.571, 0.0, 3.139)
ob_cylinder_002.scale = (0.07506, 0.07506, 0.07506)
ob_cylinder_002.lineart.crease_threshold = 0.0
ob_cube_012.location = (2.186, 0.4106, 7.89)
ob_cube_012.rotation_euler = (0.0, 0.0, 3.139)
ob_cube_012.scale = (0.159, 0.1929, 0.01742)
ob_cube_012.lineart.crease_threshold = 0.0
ob_cube_011.location = (1.754, 0.4041, 9.056)
ob_cube_011.rotation_euler = (0.0, 0.6605, 3.139)
ob_cube_011.scale = (0.04569, 0.04569, -0.4574)
ob_cube_011.lineart.crease_threshold = 0.0
ob_cube_010.location = (2.063, 0.4026, 8.339)
ob_cube_010.rotation_euler = (-0.0, -2.966, 3.139)
ob_cube_010.scale = (0.04569, 0.04569, -0.4574)
ob_cube_010.lineart.crease_threshold = 0.0
ob_cube_014.location = (-0.2282, -0.7401, 8.335)
ob_cube_014.rotation_euler = (-0.0, -2.966, 0.8609)
ob_cube_014.scale = (0.04569, 0.04569, -0.4574)
ob_cube_014.lineart.crease_threshold = 0.0
ob_cube_013.location = (-0.02617, -0.5061, 9.052)
ob_cube_013.rotation_euler = (0.0, 0.6605, 0.8609)
ob_cube_013.scale = (0.04569, 0.04569, -0.4574)
ob_cube_013.lineart.crease_threshold = 0.0
ob_cube_000.location = (-0.3022, -0.8389, 7.886)
ob_cube_000.rotation_euler = (0.0, -0.0, 0.8609)
ob_cube_000.scale = (0.159, 0.1929, 0.01742)
ob_cube_000.lineart.crease_threshold = 0.0
ob_cylinder_006.location = (-0.1859, -0.6976, 8.738)
ob_cylinder_006.rotation_euler = (1.571, -0.0, 0.8609)
ob_cylinder_006.scale = (0.07506, 0.07506, 0.07506)
ob_cylinder_006.lineart.crease_threshold = 0.0
ob_cylinder_005.location = (0.6456, 0.4165, 8.908)
ob_cylinder_005.scale = (0.8763, 0.8763, 0.08756)
ob_cylinder_005.lineart.crease_threshold = 0.0
ob_cylinder_004.location = (0.6456, 0.3815, 8.806)
ob_cylinder_004.scale = (1.0, 1.0, 0.0343)
ob_cylinder_004.lineart.crease_threshold = 0.0
ob_cylinder_003.location = (0.6516, 0.3953, 9.017)
ob_cylinder_003.scale = (1.0, 1.0, 0.0343)
ob_cylinder_003.lineart.crease_threshold = 0.0
ob_cylinder.location = (-0.1102, 1.464, 8.777)
ob_cylinder.rotation_euler = (1.571, -0.0, -0.878)
ob_cylinder.scale = (0.07506, 0.07506, 0.07506)
ob_cylinder.lineart.crease_threshold = 0.0
ob_cube_006.location = (-0.23, 1.602, 7.925)
ob_cube_006.rotation_euler = (0.0, -0.0, -0.878)
ob_cube_006.scale = (0.159, 0.1929, 0.01742)
ob_cube_006.lineart.crease_threshold = 0.0
ob_cube_005.location = (0.05192, 1.274, 9.092)
ob_cube_005.rotation_euler = (0.0, 0.6605, -0.878)
ob_cube_005.scale = (0.04569, 0.04569, -0.4574)
ob_cube_005.lineart.crease_threshold = 0.0
ob_cube_004.location = (-0.145, 1.512, 8.375)
ob_cube_004.rotation_euler = (-0.0, -2.966, -0.878)
ob_cube_004.scale = (0.04569, 0.04569, -0.4574)
ob_cube_004.lineart.crease_threshold = 0.0
ob_icosphere_002.location = (-0.5057, 0.3603, 9.089)
ob_icosphere_002.rotation_euler = (2.462e-07, 0.916, 3.142)
ob_icosphere_002.scale = (0.3194, 0.3194, 0.3194)
ob_icosphere_002.lineart.crease_threshold = 0.0
ob_icosphere_001.location = (0.8924, 0.5782, 9.736)
ob_icosphere_001.rotation_euler = (0.0, -0.2028, 0.0)
ob_icosphere_001.lineart.crease_threshold = 0.0
ob_cube_003.location = (0.6376, -0.2738, 10.85)
ob_cube_003.scale = (0.02639, 0.02639, 0.02639)
ob_cube_003.lineart.crease_threshold = 0.0
ob_cube_002.location = (0.624, -0.2717, 10.56)
ob_cube_002.scale = (0.009254, 0.008961, 0.2831)
ob_cube_002.lineart.crease_threshold = 0.0
ob_cube_001.location = (0.6068, -0.2001, 10.17)
ob_cube_001.scale = (0.1165, 0.1165, 0.1165)
ob_cube_001.lineart.crease_threshold = 0.0
ob_icosphere.location = (0.6534, 0.4165, 9.485)
ob_icosphere.lineart.crease_threshold = 0.0

# ---- collection membership
col_collection_1.objects.link(ob_cone)
col_collection_1.objects.link(ob_icosphere_003)
col_collection_1.objects.link(ob_cube)
col_collection_1.objects.link(ob_cylinder_002)
col_collection_1.objects.link(ob_cube_012)
col_collection_1.objects.link(ob_cube_011)
col_collection_1.objects.link(ob_cube_010)
col_collection_1.objects.link(ob_cube_014)
col_collection_1.objects.link(ob_cube_013)
col_collection_1.objects.link(ob_cube_000)
col_collection_1.objects.link(ob_cylinder_006)
col_collection_1.objects.link(ob_cylinder_005)
col_collection_1.objects.link(ob_cylinder_004)
col_collection_1.objects.link(ob_cylinder_003)
col_collection_1.objects.link(ob_cylinder)
col_collection_1.objects.link(ob_cube_006)
col_collection_1.objects.link(ob_cube_005)
col_collection_1.objects.link(ob_cube_004)
col_collection_1.objects.link(ob_icosphere_002)
col_collection_1.objects.link(ob_icosphere_001)
col_collection_1.objects.link(ob_cube_003)
col_collection_1.objects.link(ob_cube_002)
col_collection_1.objects.link(ob_cube_001)
col_collection_1.objects.link(ob_icosphere)

# ---- scene / render settings (as saved in the file)
scene.frame_start = 1; scene.frame_end = 250; scene.frame_set(0)
scene.render.engine = 'BLENDER_EEVEE_NEXT'
scene.render.resolution_percentage = 50
scene.render.dither_intensity = 0.0
scene.cycles.use_denoising = False
scene.cycles.samples = 10
scene.cycles.sampling_pattern = 'TABULATED_SOBOL'
scene.cycles.light_sampling_threshold = 0.0
scene.cycles.use_adaptive_sampling = False
scene.cycles.use_light_tree = False
scene.cycles.blur_glossy = 0.0
scene.cycles.volume_bounces = 1
scene.cycles.pixel_filter_type = 'GAUSSIAN'
scene.cycles.sample_clamp_indirect = 0.0
scene.view_settings.view_transform = 'Standard'
bpy.context.view_layer.update()

# ---- added for rendering (the .blend has no active camera and no usable light): camera, sun
cam_auto = bpy.data.cameras.new('AutoCamera')
cam_auto.lens = 50.0
cam_auto.sensor_width = 36.0
cam_auto.clip_end = 1000.0
ob_auto_camera = bpy.data.objects.new('AutoCamera', cam_auto)
scene.collection.objects.link(ob_auto_camera)
ob_auto_camera.location = (5.62001, -5.28675, 13.1519)
ob_auto_camera.rotation_euler = (1.09748, -7.21219e-08, 0.694738)
scene.camera = ob_auto_camera
light_auto_sun = bpy.data.lights.new('AutoSun', 'SUN')
light_auto_sun.energy = 3.0
light_auto_sun.angle = 0.0523599
ob_auto_sun = bpy.data.objects.new('AutoSun', light_auto_sun)
scene.collection.objects.link(ob_auto_sun)
ob_auto_sun.rotation_euler = (0.872665, 0.174533, 0.523599)
bpy.context.view_layer.update()
